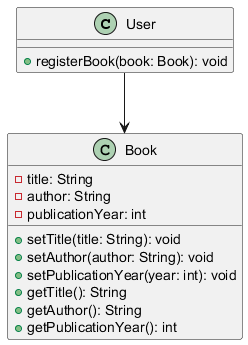

The diagram above was rendered by PlantUML. Its source (embedded in the PNG):
@startuml
class User {
    + registerBook(book: Book): void
}

class Book {
    - title: String
    - author: String
    - publicationYear: int
    + setTitle(title: String): void
    + setAuthor(author: String): void
    + setPublicationYear(year: int): void
    + getTitle(): String
    + getAuthor(): String
    + getPublicationYear(): int
}

User --> Book
@enduml